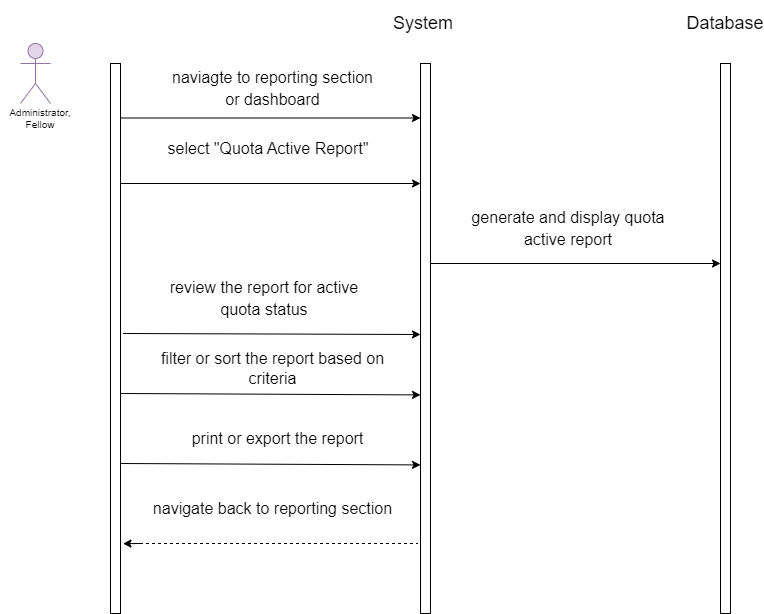

The diagram above was exported from draw.io. Its source (the exported page's mxGraphModel, read from the mxfile embedded in the PNG):
<mxGraphModel dx="576" dy="432" grid="1" gridSize="10" guides="1" tooltips="1" connect="1" arrows="1" fold="1" page="1" pageScale="1" pageWidth="850" pageHeight="1100" background="#ffffff" math="0" shadow="0">
  <root>
    <mxCell id="0" />
    <mxCell id="1" parent="0" />
    <mxCell id="2" value="" style="rounded=0;whiteSpace=wrap;html=1;" vertex="1" parent="1">
      <mxGeometry x="130" y="80" width="10" height="550" as="geometry" />
    </mxCell>
    <mxCell id="3" value="" style="shape=umlActor;verticalLabelPosition=bottom;verticalAlign=top;html=1;outlineConnect=0;fontSize=10;fillColor=#e1d5e7;strokeColor=#9673a6;" vertex="1" parent="1">
      <mxGeometry x="40" y="60" width="30" height="60" as="geometry" />
    </mxCell>
    <mxCell id="4" value="Administrator, Fellow" style="text;html=1;strokeColor=none;fillColor=none;align=center;verticalAlign=middle;whiteSpace=wrap;rounded=0;fontSize=10;" vertex="1" parent="1">
      <mxGeometry x="20" y="120" width="80" height="30" as="geometry" />
    </mxCell>
    <mxCell id="5" value="" style="rounded=0;whiteSpace=wrap;html=1;" vertex="1" parent="1">
      <mxGeometry x="440" y="80" width="10" height="550" as="geometry" />
    </mxCell>
    <mxCell id="6" value="" style="rounded=0;whiteSpace=wrap;html=1;" vertex="1" parent="1">
      <mxGeometry x="740" y="80" width="10" height="550" as="geometry" />
    </mxCell>
    <mxCell id="7" value="&lt;font style=&quot;font-size: 18px;&quot;&gt;System&amp;nbsp;&lt;/font&gt;" style="text;html=1;strokeColor=none;fillColor=none;align=center;verticalAlign=middle;whiteSpace=wrap;rounded=0;fontSize=10;" vertex="1" parent="1">
      <mxGeometry x="402.5" y="17.5" width="85" height="45" as="geometry" />
    </mxCell>
    <mxCell id="8" value="Database" style="text;html=1;strokeColor=none;fillColor=none;align=center;verticalAlign=middle;whiteSpace=wrap;rounded=0;fontSize=18;" vertex="1" parent="1">
      <mxGeometry x="715" y="25" width="60" height="30" as="geometry" />
    </mxCell>
    <mxCell id="9" value="&lt;span style=&quot;font-size: 16px;&quot;&gt;naviagte to reporting section or dashboard&lt;/span&gt;" style="text;html=1;strokeColor=none;fillColor=none;align=center;verticalAlign=middle;whiteSpace=wrap;rounded=0;fontSize=18;" vertex="1" parent="1">
      <mxGeometry x="186.25" y="90" width="212.5" height="30" as="geometry" />
    </mxCell>
    <mxCell id="10" value="" style="endArrow=classic;html=1;fontSize=18;" edge="1" parent="1">
      <mxGeometry width="50" height="50" relative="1" as="geometry">
        <mxPoint x="140" y="200" as="sourcePoint" />
        <mxPoint x="440" y="200" as="targetPoint" />
      </mxGeometry>
    </mxCell>
    <mxCell id="11" value="&lt;font style=&quot;font-size: 16px;&quot;&gt;select &quot;Quota Active Report&quot;&lt;/font&gt;" style="text;html=1;strokeColor=none;fillColor=none;align=center;verticalAlign=middle;whiteSpace=wrap;rounded=0;fontSize=18;" vertex="1" parent="1">
      <mxGeometry x="182.5" y="150" width="210" height="30" as="geometry" />
    </mxCell>
    <mxCell id="12" value="&lt;span style=&quot;font-size: 16px;&quot;&gt;generate and display quota active report&lt;/span&gt;" style="text;html=1;strokeColor=none;fillColor=none;align=center;verticalAlign=middle;whiteSpace=wrap;rounded=0;fontSize=18;" vertex="1" parent="1">
      <mxGeometry x="480" y="230" width="216.25" height="30" as="geometry" />
    </mxCell>
    <mxCell id="13" value="" style="endArrow=classic;html=1;fontSize=18;entryX=0.2;entryY=0.454;entryDx=0;entryDy=0;entryPerimeter=0;" edge="1" parent="1">
      <mxGeometry width="50" height="50" relative="1" as="geometry">
        <mxPoint x="140" y="410" as="sourcePoint" />
        <mxPoint x="440" y="411.4200000000001" as="targetPoint" />
      </mxGeometry>
    </mxCell>
    <mxCell id="14" value="filter or sort the report based on criteria" style="text;html=1;align=center;verticalAlign=middle;whiteSpace=wrap;rounded=0;fontSize=16;" vertex="1" parent="1">
      <mxGeometry x="171.25" y="370" width="242.5" height="30" as="geometry" />
    </mxCell>
    <mxCell id="15" value="navigate back to reporting section" style="text;html=1;strokeColor=none;fillColor=none;align=center;verticalAlign=middle;whiteSpace=wrap;rounded=0;fontSize=16;" vertex="1" parent="1">
      <mxGeometry x="171.25" y="510" width="242.5" height="30" as="geometry" />
    </mxCell>
    <mxCell id="16" value="" style="endArrow=classic;html=1;fontSize=18;exitX=1.333;exitY=0.201;exitDx=0;exitDy=0;exitPerimeter=0;" edge="1" parent="1">
      <mxGeometry width="50" height="50" relative="1" as="geometry">
        <mxPoint x="450.00000000000006" y="280" as="sourcePoint" />
        <mxPoint x="740" y="280" as="targetPoint" />
      </mxGeometry>
    </mxCell>
    <mxCell id="17" value="&lt;span style=&quot;font-size: 16px;&quot;&gt;review the report for active quota status&lt;/span&gt;" style="text;html=1;strokeColor=none;fillColor=none;align=center;verticalAlign=middle;whiteSpace=wrap;rounded=0;fontSize=18;" vertex="1" parent="1">
      <mxGeometry x="176.25" y="300" width="216.25" height="30" as="geometry" />
    </mxCell>
    <mxCell id="18" value="" style="endArrow=none;dashed=1;html=1;fontSize=16;entryX=0;entryY=0.96;entryDx=0;entryDy=0;entryPerimeter=0;" edge="1" parent="1">
      <mxGeometry width="50" height="50" relative="1" as="geometry">
        <mxPoint x="147.5" y="560" as="sourcePoint" />
        <mxPoint x="437.5" y="560" as="targetPoint" />
      </mxGeometry>
    </mxCell>
    <mxCell id="19" value="" style="endArrow=classic;html=1;fontSize=18;entryX=0.2;entryY=0.454;entryDx=0;entryDy=0;entryPerimeter=0;" edge="1" parent="1">
      <mxGeometry width="50" height="50" relative="1" as="geometry">
        <mxPoint x="160" y="560" as="sourcePoint" />
        <mxPoint x="142.49999999999983" y="560.1800000000001" as="targetPoint" />
      </mxGeometry>
    </mxCell>
    <mxCell id="20" value="" style="endArrow=classic;html=1;fontSize=18;" edge="1" parent="1">
      <mxGeometry width="50" height="50" relative="1" as="geometry">
        <mxPoint x="142.5" y="350" as="sourcePoint" />
        <mxPoint x="440" y="351" as="targetPoint" />
      </mxGeometry>
    </mxCell>
    <mxCell id="21" value="" style="endArrow=classic;html=1;fontSize=18;" edge="1" parent="1">
      <mxGeometry width="50" height="50" relative="1" as="geometry">
        <mxPoint x="140" y="134.5" as="sourcePoint" />
        <mxPoint x="440" y="134.5" as="targetPoint" />
      </mxGeometry>
    </mxCell>
    <mxCell id="22" value="" style="endArrow=classic;html=1;fontSize=18;entryX=0.2;entryY=0.454;entryDx=0;entryDy=0;entryPerimeter=0;" edge="1" parent="1">
      <mxGeometry width="50" height="50" relative="1" as="geometry">
        <mxPoint x="140" y="480" as="sourcePoint" />
        <mxPoint x="440" y="481.4200000000001" as="targetPoint" />
      </mxGeometry>
    </mxCell>
    <mxCell id="23" value="print or export the report" style="text;html=1;align=center;verticalAlign=middle;whiteSpace=wrap;rounded=0;fontSize=16;" vertex="1" parent="1">
      <mxGeometry x="176.25" y="440" width="242.5" height="30" as="geometry" />
    </mxCell>
  </root>
</mxGraphModel>